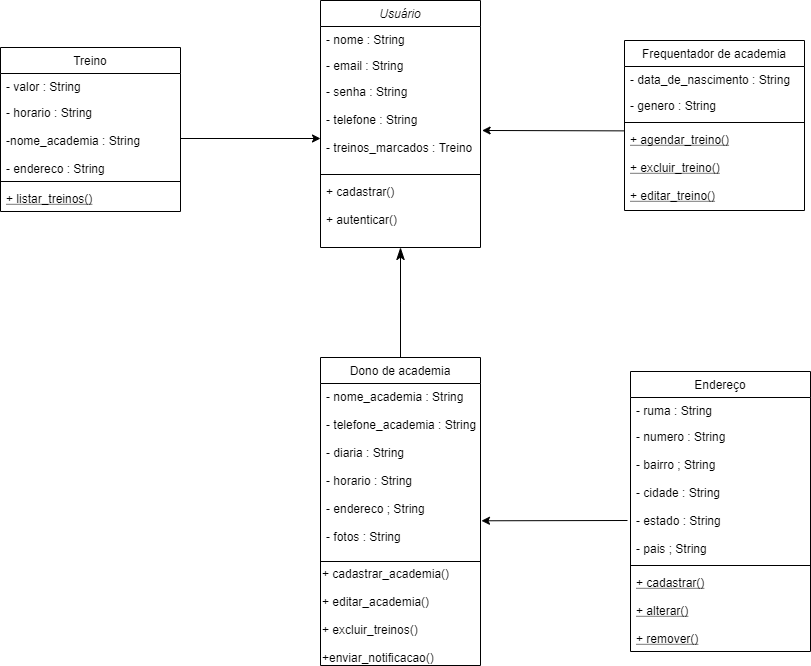

The diagram above was exported from draw.io. Its source (the exported page's mxGraphModel, read from the mxfile embedded in the PNG):
<mxGraphModel dx="1848" dy="647" grid="1" gridSize="10" guides="1" tooltips="1" connect="1" arrows="1" fold="1" page="1" pageScale="1" pageWidth="827" pageHeight="1169" math="0" shadow="0">
  <root>
    <mxCell id="WIyWlLk6GJQsqaUBKTNV-0" />
    <mxCell id="WIyWlLk6GJQsqaUBKTNV-1" parent="WIyWlLk6GJQsqaUBKTNV-0" />
    <mxCell id="zkfFHV4jXpPFQw0GAbJ--0" value="Usuário" style="swimlane;fontStyle=2;align=center;verticalAlign=top;childLayout=stackLayout;horizontal=1;startSize=26;horizontalStack=0;resizeParent=1;resizeLast=0;collapsible=1;marginBottom=0;rounded=0;shadow=0;strokeWidth=1;" parent="WIyWlLk6GJQsqaUBKTNV-1" vertex="1">
      <mxGeometry x="20" y="100" width="160" height="247" as="geometry">
        <mxRectangle x="230" y="140" width="160" height="26" as="alternateBounds" />
      </mxGeometry>
    </mxCell>
    <mxCell id="zkfFHV4jXpPFQw0GAbJ--1" value="- nome : String" style="text;align=left;verticalAlign=top;spacingLeft=4;spacingRight=4;overflow=hidden;rotatable=0;points=[[0,0.5],[1,0.5]];portConstraint=eastwest;" parent="zkfFHV4jXpPFQw0GAbJ--0" vertex="1">
      <mxGeometry y="26" width="160" height="26" as="geometry" />
    </mxCell>
    <mxCell id="zkfFHV4jXpPFQw0GAbJ--2" value="- email : String" style="text;align=left;verticalAlign=top;spacingLeft=4;spacingRight=4;overflow=hidden;rotatable=0;points=[[0,0.5],[1,0.5]];portConstraint=eastwest;rounded=0;shadow=0;html=0;" parent="zkfFHV4jXpPFQw0GAbJ--0" vertex="1">
      <mxGeometry y="52" width="160" height="26" as="geometry" />
    </mxCell>
    <mxCell id="zkfFHV4jXpPFQw0GAbJ--3" value="- senha : String&#10;&#10;- telefone : String&#10;&#10;- treinos_marcados : Treino" style="text;align=left;verticalAlign=top;spacingLeft=4;spacingRight=4;overflow=hidden;rotatable=0;points=[[0,0.5],[1,0.5]];portConstraint=eastwest;rounded=0;shadow=0;html=0;" parent="zkfFHV4jXpPFQw0GAbJ--0" vertex="1">
      <mxGeometry y="78" width="160" height="92" as="geometry" />
    </mxCell>
    <mxCell id="zkfFHV4jXpPFQw0GAbJ--4" value="" style="line;html=1;strokeWidth=1;align=left;verticalAlign=middle;spacingTop=-1;spacingLeft=3;spacingRight=3;rotatable=0;labelPosition=right;points=[];portConstraint=eastwest;" parent="zkfFHV4jXpPFQw0GAbJ--0" vertex="1">
      <mxGeometry y="170" width="160" height="8" as="geometry" />
    </mxCell>
    <mxCell id="zkfFHV4jXpPFQw0GAbJ--5" value="+ cadastrar()&#10;&#10;+ autenticar()&#10;&#10;&#10;" style="text;align=left;verticalAlign=top;spacingLeft=4;spacingRight=4;overflow=hidden;rotatable=0;points=[[0,0.5],[1,0.5]];portConstraint=eastwest;" parent="zkfFHV4jXpPFQw0GAbJ--0" vertex="1">
      <mxGeometry y="178" width="160" height="62" as="geometry" />
    </mxCell>
    <mxCell id="zkfFHV4jXpPFQw0GAbJ--13" value="Dono de academia" style="swimlane;fontStyle=0;align=center;verticalAlign=top;childLayout=stackLayout;horizontal=1;startSize=26;horizontalStack=0;resizeParent=1;resizeLast=0;collapsible=1;marginBottom=0;rounded=0;shadow=0;strokeWidth=1;" parent="WIyWlLk6GJQsqaUBKTNV-1" vertex="1">
      <mxGeometry x="20" y="457" width="160" height="308" as="geometry">
        <mxRectangle x="330" y="360" width="170" height="26" as="alternateBounds" />
      </mxGeometry>
    </mxCell>
    <mxCell id="zkfFHV4jXpPFQw0GAbJ--14" value="- nome_academia : String&#10;&#10;- telefone_academia : String&#10;&#10;- diaria : String&#10;&#10;- horario : String&#10;&#10;- endereco ; String&#10;&#10;- fotos : String&#10;&#10;" style="text;align=left;verticalAlign=top;spacingLeft=4;spacingRight=4;overflow=hidden;rotatable=0;points=[[0,0.5],[1,0.5]];portConstraint=eastwest;" parent="zkfFHV4jXpPFQw0GAbJ--13" vertex="1">
      <mxGeometry y="26" width="160" height="174" as="geometry" />
    </mxCell>
    <mxCell id="zkfFHV4jXpPFQw0GAbJ--15" value="" style="line;html=1;strokeWidth=1;align=left;verticalAlign=middle;spacingTop=-1;spacingLeft=3;spacingRight=3;rotatable=0;labelPosition=right;points=[];portConstraint=eastwest;" parent="zkfFHV4jXpPFQw0GAbJ--13" vertex="1">
      <mxGeometry y="200" width="160" height="8" as="geometry" />
    </mxCell>
    <mxCell id="nL3gAnz148L0C5ZQoYHw-0" value="+ cadastrar_academia()&lt;br&gt;&lt;br&gt;+ editar_academia()&lt;br&gt;&lt;br&gt;+ excluir_treinos()&lt;br&gt;&lt;br&gt;+enviar_notificacao()" style="text;html=1;align=left;verticalAlign=middle;resizable=0;points=[];autosize=1;strokeColor=none;" vertex="1" parent="zkfFHV4jXpPFQw0GAbJ--13">
      <mxGeometry y="208" width="160" height="100" as="geometry" />
    </mxCell>
    <mxCell id="zkfFHV4jXpPFQw0GAbJ--16" value="" style="endArrow=classicThin;endSize=10;endFill=1;shadow=0;strokeWidth=1;rounded=0;edgeStyle=elbowEdgeStyle;elbow=vertical;" parent="WIyWlLk6GJQsqaUBKTNV-1" source="zkfFHV4jXpPFQw0GAbJ--13" target="zkfFHV4jXpPFQw0GAbJ--0" edge="1">
      <mxGeometry width="160" relative="1" as="geometry">
        <mxPoint x="10" y="470" as="sourcePoint" />
        <mxPoint x="110" y="368" as="targetPoint" />
      </mxGeometry>
    </mxCell>
    <mxCell id="nL3gAnz148L0C5ZQoYHw-2" value="Treino" style="swimlane;fontStyle=0;align=center;verticalAlign=top;childLayout=stackLayout;horizontal=1;startSize=26;horizontalStack=0;resizeParent=1;resizeLast=0;collapsible=1;marginBottom=0;rounded=0;shadow=0;strokeWidth=1;" vertex="1" parent="WIyWlLk6GJQsqaUBKTNV-1">
      <mxGeometry x="-300" y="147" width="180" height="164" as="geometry">
        <mxRectangle x="130" y="380" width="160" height="26" as="alternateBounds" />
      </mxGeometry>
    </mxCell>
    <mxCell id="nL3gAnz148L0C5ZQoYHw-3" value="- valor : String" style="text;align=left;verticalAlign=top;spacingLeft=4;spacingRight=4;overflow=hidden;rotatable=0;points=[[0,0.5],[1,0.5]];portConstraint=eastwest;" vertex="1" parent="nL3gAnz148L0C5ZQoYHw-2">
      <mxGeometry y="26" width="180" height="26" as="geometry" />
    </mxCell>
    <mxCell id="nL3gAnz148L0C5ZQoYHw-4" value="- horario : String&#10;&#10;-nome_academia : String&#10;&#10;- endereco : String" style="text;align=left;verticalAlign=top;spacingLeft=4;spacingRight=4;overflow=hidden;rotatable=0;points=[[0,0.5],[1,0.5]];portConstraint=eastwest;rounded=0;shadow=0;html=0;" vertex="1" parent="nL3gAnz148L0C5ZQoYHw-2">
      <mxGeometry y="52" width="180" height="78" as="geometry" />
    </mxCell>
    <mxCell id="nL3gAnz148L0C5ZQoYHw-5" value="" style="line;html=1;strokeWidth=1;align=left;verticalAlign=middle;spacingTop=-1;spacingLeft=3;spacingRight=3;rotatable=0;labelPosition=right;points=[];portConstraint=eastwest;" vertex="1" parent="nL3gAnz148L0C5ZQoYHw-2">
      <mxGeometry y="130" width="180" height="8" as="geometry" />
    </mxCell>
    <mxCell id="nL3gAnz148L0C5ZQoYHw-6" value="+ listar_treinos()" style="text;align=left;verticalAlign=top;spacingLeft=4;spacingRight=4;overflow=hidden;rotatable=0;points=[[0,0.5],[1,0.5]];portConstraint=eastwest;fontStyle=4" vertex="1" parent="nL3gAnz148L0C5ZQoYHw-2">
      <mxGeometry y="138" width="180" height="26" as="geometry" />
    </mxCell>
    <mxCell id="nL3gAnz148L0C5ZQoYHw-7" value="" style="endArrow=classic;html=1;exitX=1;exitY=0.5;exitDx=0;exitDy=0;" edge="1" parent="WIyWlLk6GJQsqaUBKTNV-1" source="nL3gAnz148L0C5ZQoYHw-4">
      <mxGeometry width="50" height="50" relative="1" as="geometry">
        <mxPoint x="-30" y="397" as="sourcePoint" />
        <mxPoint x="20" y="238" as="targetPoint" />
      </mxGeometry>
    </mxCell>
    <mxCell id="nL3gAnz148L0C5ZQoYHw-8" value="Endereço" style="swimlane;fontStyle=0;align=center;verticalAlign=top;childLayout=stackLayout;horizontal=1;startSize=26;horizontalStack=0;resizeParent=1;resizeLast=0;collapsible=1;marginBottom=0;rounded=0;shadow=0;strokeWidth=1;" vertex="1" parent="WIyWlLk6GJQsqaUBKTNV-1">
      <mxGeometry x="330" y="471" width="180" height="280" as="geometry">
        <mxRectangle x="130" y="380" width="160" height="26" as="alternateBounds" />
      </mxGeometry>
    </mxCell>
    <mxCell id="nL3gAnz148L0C5ZQoYHw-9" value="- ruma : String" style="text;align=left;verticalAlign=top;spacingLeft=4;spacingRight=4;overflow=hidden;rotatable=0;points=[[0,0.5],[1,0.5]];portConstraint=eastwest;" vertex="1" parent="nL3gAnz148L0C5ZQoYHw-8">
      <mxGeometry y="26" width="180" height="26" as="geometry" />
    </mxCell>
    <mxCell id="nL3gAnz148L0C5ZQoYHw-10" value="- numero : String&#10;&#10;- bairro ; String&#10;&#10;- cidade : String&#10;&#10;- estado : String&#10;&#10;- pais ; String" style="text;align=left;verticalAlign=top;spacingLeft=4;spacingRight=4;overflow=hidden;rotatable=0;points=[[0,0.5],[1,0.5]];portConstraint=eastwest;rounded=0;shadow=0;html=0;" vertex="1" parent="nL3gAnz148L0C5ZQoYHw-8">
      <mxGeometry y="52" width="180" height="138" as="geometry" />
    </mxCell>
    <mxCell id="nL3gAnz148L0C5ZQoYHw-11" value="" style="line;html=1;strokeWidth=1;align=left;verticalAlign=middle;spacingTop=-1;spacingLeft=3;spacingRight=3;rotatable=0;labelPosition=right;points=[];portConstraint=eastwest;" vertex="1" parent="nL3gAnz148L0C5ZQoYHw-8">
      <mxGeometry y="190" width="180" height="8" as="geometry" />
    </mxCell>
    <mxCell id="nL3gAnz148L0C5ZQoYHw-12" value="+ cadastrar()&#10;&#10;+ alterar()&#10;&#10;+ remover()" style="text;align=left;verticalAlign=top;spacingLeft=4;spacingRight=4;overflow=hidden;rotatable=0;points=[[0,0.5],[1,0.5]];portConstraint=eastwest;fontStyle=4" vertex="1" parent="nL3gAnz148L0C5ZQoYHw-8">
      <mxGeometry y="198" width="180" height="82" as="geometry" />
    </mxCell>
    <mxCell id="nL3gAnz148L0C5ZQoYHw-14" value="Frequentador de academia" style="swimlane;fontStyle=0;align=center;verticalAlign=top;childLayout=stackLayout;horizontal=1;startSize=26;horizontalStack=0;resizeParent=1;resizeLast=0;collapsible=1;marginBottom=0;rounded=0;shadow=0;strokeWidth=1;" vertex="1" parent="WIyWlLk6GJQsqaUBKTNV-1">
      <mxGeometry x="324" y="140" width="180" height="170" as="geometry">
        <mxRectangle x="130" y="380" width="160" height="26" as="alternateBounds" />
      </mxGeometry>
    </mxCell>
    <mxCell id="nL3gAnz148L0C5ZQoYHw-15" value="- data_de_nascimento : String" style="text;align=left;verticalAlign=top;spacingLeft=4;spacingRight=4;overflow=hidden;rotatable=0;points=[[0,0.5],[1,0.5]];portConstraint=eastwest;" vertex="1" parent="nL3gAnz148L0C5ZQoYHw-14">
      <mxGeometry y="26" width="180" height="26" as="geometry" />
    </mxCell>
    <mxCell id="nL3gAnz148L0C5ZQoYHw-16" value="- genero : String" style="text;align=left;verticalAlign=top;spacingLeft=4;spacingRight=4;overflow=hidden;rotatable=0;points=[[0,0.5],[1,0.5]];portConstraint=eastwest;rounded=0;shadow=0;html=0;" vertex="1" parent="nL3gAnz148L0C5ZQoYHw-14">
      <mxGeometry y="52" width="180" height="26" as="geometry" />
    </mxCell>
    <mxCell id="nL3gAnz148L0C5ZQoYHw-17" value="" style="line;html=1;strokeWidth=1;align=left;verticalAlign=middle;spacingTop=-1;spacingLeft=3;spacingRight=3;rotatable=0;labelPosition=right;points=[];portConstraint=eastwest;" vertex="1" parent="nL3gAnz148L0C5ZQoYHw-14">
      <mxGeometry y="78" width="180" height="8" as="geometry" />
    </mxCell>
    <mxCell id="nL3gAnz148L0C5ZQoYHw-18" value="+ agendar_treino()&#10;&#10;+ excluir_treino()&#10;&#10;+ editar_treino()" style="text;align=left;verticalAlign=top;spacingLeft=4;spacingRight=4;overflow=hidden;rotatable=0;points=[[0,0.5],[1,0.5]];portConstraint=eastwest;fontStyle=4" vertex="1" parent="nL3gAnz148L0C5ZQoYHw-14">
      <mxGeometry y="86" width="180" height="84" as="geometry" />
    </mxCell>
    <mxCell id="nL3gAnz148L0C5ZQoYHw-19" value="" style="endArrow=classic;html=1;entryX=1.006;entryY=0.789;entryDx=0;entryDy=0;entryPerimeter=0;" edge="1" parent="WIyWlLk6GJQsqaUBKTNV-1" target="zkfFHV4jXpPFQw0GAbJ--14">
      <mxGeometry width="50" height="50" relative="1" as="geometry">
        <mxPoint x="327" y="620" as="sourcePoint" />
        <mxPoint x="190" y="620" as="targetPoint" />
      </mxGeometry>
    </mxCell>
    <mxCell id="nL3gAnz148L0C5ZQoYHw-20" value="" style="endArrow=classic;html=1;exitX=-0.015;exitY=0.711;exitDx=0;exitDy=0;exitPerimeter=0;entryX=1.01;entryY=0.565;entryDx=0;entryDy=0;entryPerimeter=0;" edge="1" parent="WIyWlLk6GJQsqaUBKTNV-1" target="zkfFHV4jXpPFQw0GAbJ--3">
      <mxGeometry width="50" height="50" relative="1" as="geometry">
        <mxPoint x="323.9999999999997" y="230.36799999999994" as="sourcePoint" />
        <mxPoint x="180" y="228" as="targetPoint" />
      </mxGeometry>
    </mxCell>
  </root>
</mxGraphModel>